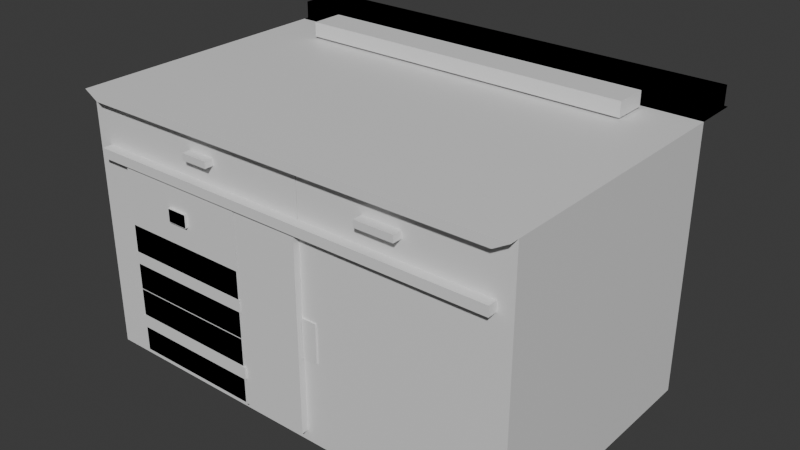 # Source: stolnauczycielablend.blend  (saved by Blender 4.3.34; exported with 4.5.12 LTS)
import bpy
from mathutils import Matrix  # noqa: F401  (used for matrix-valued properties, if any)

bpy.ops.wm.read_factory_settings(use_empty=True)
scene = bpy.context.scene
scene.name = 'Scene'

# ---- collections
col_collection = bpy.data.collections.new('Collection'); scene.collection.children.link(col_collection)

# ---- materials (node trees are filled in below, after node groups)
mat_material = bpy.data.materials.new('Material')
mat_material.alpha_threshold = 0.0
mat_material.roughness = 0.5
mat_material.line_color = (0.0, 0.0, 0.0, 1.0)

# ---- material node trees
mat_material.use_nodes = True; mat_material.node_tree.nodes.clear()
_N = mat_material.node_tree.nodes; _L = mat_material.node_tree.links
n0 = _N.new('ShaderNodeOutputMaterial'); n0.name = 'Material Output'; n0.location = (300, 300)
n1 = _N.new('ShaderNodeBsdfPrincipled'); n1.name = 'Principled BSDF'; n1.location = (10, 300)
n1.inputs[3].default_value = 1.45
_L.new(n1.outputs[0], n0.inputs[0])
n0.is_active_output = True

# ---- world
world_world = bpy.data.worlds.new('World'); scene.world = world_world
world_world.use_nodes = True; world_world.node_tree.nodes.clear()
_N = world_world.node_tree.nodes; _L = world_world.node_tree.links
n0 = _N.new('ShaderNodeOutputWorld'); n0.name = 'World Output'; n0.location = (300, 300)
n1 = _N.new('ShaderNodeBackground'); n1.name = 'Background'; n1.location = (10, 300)
n1.inputs[0].default_value = (0.05088, 0.05088, 0.05088, 1.0)
_L.new(n1.outputs[0], n0.inputs[0])
n0.is_active_output = True
world_world.color = (0.05088, 0.05088, 0.05088)
world_world.sun_shadow_jitter_overblur = 0.0

# ---- meshes
me_cube = bpy.data.meshes.new('Cube')
me_cube.from_pydata([(1.792, 1.0, 1.0), (1.792, 1.0, -1.0), (1.792, -1.0, 1.0), (1.792, -1.0, -1.0), (-1.615, 1.0, 1.0), (-1.615, 1.0, -1.0), (-1.615, -1.0, 1.0), (-1.615, -1.0, -1.0), (-1.503, -1.0, -0.9343), (-1.503, -1.0, 0.9343), (1.68, -1.0, 0.9343), (1.68, -1.0, -0.9343), (-1.503, 0.7423, -0.9343), (-1.503, 0.7423, 0.9343), (1.68, 0.7423, 0.9343), (1.68, 0.7423, -0.9343), (1.484, -1.0, 0.9343), (1.484, -1.0, -0.9343), (1.484, 0.7423, 0.9343), (1.484, 0.7423, -0.9343), (1.792, -1.0, 1.0), (-1.615, -1.0, 1.0), (1.68, -1.0, 0.9343), (-1.503, -1.0, 0.9343), (1.68, -1.0, 0.5344), (-1.503, -1.0, 0.5344), (1.68, 0.7423, 0.5344), (-1.503, 0.7423, 0.5344), (1.68, 0.5166, 0.9343), (-1.503, 0.5166, 0.9343), (1.68, 0.5166, 0.5344), (-1.503, 0.5166, 0.5344), (-1.277, -1.0, -0.9343), (-1.277, -1.0, 0.9343), (-1.277, 0.7423, -0.9343), (-1.277, 0.7423, 0.9343), (1.68, -1.0, 0.6063), (-1.503, -1.0, 0.6063), (1.68, 0.5166, 0.6063), (-1.503, 0.5166, 0.6063), (1.792, -1.072, 1.0), (-1.615, -1.072, 1.0), (1.68, -1.072, 0.9343), (-1.503, -1.072, 0.9343), (1.68, -1.072, 0.5344), (-1.503, -1.072, 0.5344), (1.68, -1.072, 0.6063), (-1.503, -1.072, 0.6063), (1.68, -1.0, 0.6063), (-1.503, -1.0, 0.6063), (1.68, 0.5166, 0.6063), (-1.503, 0.5166, 0.6063), (1.68, -1.0, 0.6063), (-1.503, -1.0, 0.6063), (1.68, 0.5166, 0.6063), (-1.503, 0.5166, 0.6063), (0.2474, -1.0, -0.9343), (0.2474, -1.0, 0.9343), (0.2474, 0.7423, -0.9343), (0.2474, 0.7423, 0.9343), (1.68, -1.0, 0.9343), (1.68, -1.0, -0.9343), (1.484, -1.0, 0.9343), (1.484, -1.0, -0.9343), (0.2528, -1.0, 0.9343), (0.2528, -1.0, -0.9343), (0.2528, 0.7423, 0.9343), (0.2528, 0.7423, -0.9343), (-0.4687, -1.0, 0.7459), (-0.4687, -1.067, 0.7459), (-0.6749, -1.0, 0.7459), (-0.6749, -1.067, 0.7459), (-0.4687, -1.0, 0.7966), (-0.4687, -1.067, 0.7966), (-0.6749, -1.0, 0.7966), (-0.6749, -1.067, 0.7966), (1.043, -1.0, 0.7468), (1.043, -1.071, 0.7468), (0.7538, -1.0, 0.7468), (0.7538, -1.071, 0.7468), (1.043, -1.0, 0.7981), (1.043, -1.071, 0.7981), (0.7538, -1.0, 0.7981), (0.7538, -1.071, 0.7981), (0.08835, 0.0, 0.0), (0.08835, 0.0, 0.0), (0.08835, 0.0, 0.0), (0.08835, 0.0, 0.0), (0.08835, 0.0, 0.0), (0.08835, 0.0, 0.0), (0.08835, 0.0, 0.0), (0.08835, 0.0, 0.0), (-0.2619, -1.0, -0.9309), (-0.2619, -1.053, -0.9309), (-1.285, -1.0, -0.9309), (-1.285, -1.053, -0.9309), (-0.2619, -1.0, 0.5325), (-0.2619, -1.053, 0.5325), (-1.285, -1.0, 0.5325), (-1.285, -1.053, 0.5325), (0.2535, -1.0, -0.9224), (0.2535, -1.049, -0.9224), (-0.2544, -1.0, -0.9224), (-0.2544, -1.049, -0.9224), (0.2535, -1.0, 0.5425), (0.2535, -1.049, 0.5425), (-0.2544, -1.0, 0.5425), (-0.2544, -1.049, 0.5425), (-0.705, -1.053, 0.2588), (-0.705, -1.074, 0.2588), (-0.8708, -1.053, 0.2588), (-0.8708, -1.074, 0.2588), (-0.705, -1.053, 0.3552), (-0.705, -1.074, 0.3552), (-0.8708, -1.053, 0.3552), (-0.8708, -1.074, 0.3552), (-1.278, -1.053, -0.9155), (-1.278, -1.052, -0.9155), (-0.2679, -1.053, -0.9155), (-0.2679, -1.052, -0.9155), (-1.278, -1.053, -0.415), (-1.278, -1.052, -0.415), (-0.2679, -1.053, -0.415), (-0.2679, -1.052, -0.415), (-1.278, -1.053, -0.4082), (-1.278, -1.052, -0.4082), (-0.2679, -1.053, -0.4082), (-0.2679, -1.052, -0.4082), (-1.278, -1.053, 0.09225), (-1.278, -1.052, 0.09225), (-0.2679, -1.053, 0.09225), (-0.2679, -1.052, 0.09225), (-1.278, -1.053, -0.4082), (-1.278, -1.052, -0.4082), (-0.2679, -1.053, -0.4082), (-0.2679, -1.052, -0.4082), (-1.278, -1.053, 0.09225), (-1.278, -1.052, 0.09225), (-0.2679, -1.053, 0.09225), (-0.2679, -1.052, 0.09225), (-0.8624, -1.074, 0.2558), (-0.8624, -1.002, 0.2558), (-0.7062, -1.074, 0.2558), (-0.7062, -1.002, 0.2558), (-0.8624, -1.074, 0.3539), (-0.8624, -1.002, 0.3539), (-0.7062, -1.074, 0.3539), (-0.7062, -1.002, 0.3539), (-1.297, -1.055, -0.2082), (-1.297, -0.9654, -0.2082), (-0.2558, -1.055, -0.2082), (-0.2558, -0.9654, -0.2082), (-1.297, -1.055, -0.1147), (-1.297, -0.9654, -0.1147), (-0.2558, -1.055, -0.1147), (-0.2558, -0.9654, -0.1147), (-1.286, -1.064, -0.7171), (-1.286, -0.9745, -0.7171), (-0.2445, -1.064, -0.7171), (-0.2445, -0.9745, -0.7171), (-1.286, -1.064, -0.6235), (-1.286, -0.9745, -0.6235), (-0.2445, -1.064, -0.6235), (-0.2445, -0.9745, -0.6235), (0.3698, -1.0, -0.3582), (0.3698, -1.01, -0.3582), (0.2555, -1.0, -0.3582), (0.2555, -1.01, -0.3582), (0.3698, -1.0, -0.06442), (0.3698, -1.01, -0.06442), (0.2555, -1.0, -0.06442), (0.2555, -1.01, -0.06442), (1.792, -0.6618, 1.0), (-1.615, -0.6618, 1.0), (1.792, 1.338, 1.0), (-1.615, 1.338, 1.0), (1.792, -0.6618, 1.0), (-1.615, -0.6618, 1.0), (1.792, 1.338, 1.0), (-1.615, 1.338, 1.0), (-1.577, 1.002, 1.0), (-1.577, 1.002, 1.144), (-1.577, 1.331, 1.0), (-1.577, 1.331, 1.144), (1.77, 1.002, 1.0), (1.77, 1.002, 1.144), (1.77, 1.331, 1.0), (1.77, 1.331, 1.144), (-1.577, 1.002, 1.0), (-1.577, 1.002, 1.144), (-1.577, 1.331, 1.0), (-1.577, 1.331, 1.144), (1.77, 1.002, 1.0), (1.77, 1.002, 1.144), (1.77, 1.331, 1.0), (1.77, 1.331, 1.144), (-1.577, 1.002, 1.0), (-1.577, 1.002, 1.144), (-1.577, 1.331, 1.0), (-1.577, 1.331, 1.144), (1.77, 1.002, 1.0), (1.77, 1.002, 1.144), (1.77, 1.331, 1.0), (1.77, 1.331, 1.144), (-1.19, 0.6858, 1.017), (-1.19, 0.6858, 1.127), (-1.19, 0.9383, 1.017), (-1.19, 0.9383, 1.127), (1.383, 0.6858, 1.017), (1.383, 0.6858, 1.127), (1.383, 0.9383, 1.017), (1.383, 0.9383, 1.127)], [], [(0, 4, 175, 174), (7, 3, 11, 8), (7, 6, 4, 5), (5, 1, 3, 7), (1, 0, 2, 3), (5, 4, 0, 1), (8, 11, 15, 12), (6, 9, 23, 21), (3, 2, 10, 11), (6, 7, 8, 9), (15, 14, 13, 12), (10, 14, 18, 16), (13, 14, 26, 27), (12, 13, 35, 34), (16, 18, 66, 64), (17, 11, 61, 63), (15, 11, 17, 19), (14, 15, 19, 18), (21, 23, 43, 41), (9, 10, 22, 23), (10, 2, 20, 22), (2, 6, 21, 20), (24, 25, 27, 26), (9, 13, 27, 25), (25, 24, 44, 45), (14, 10, 24, 26), (28, 29, 31, 30), (24, 10, 28, 30), (10, 9, 29, 28), (9, 25, 31, 29), (35, 33, 57, 59), (13, 9, 33, 35), (8, 12, 34, 32), (9, 8, 32, 33), (38, 39, 51, 50), (30, 31, 39, 38), (24, 30, 38, 36), (31, 25, 37, 39), (40, 41, 43, 42), (20, 21, 41, 40), (22, 20, 40, 42), (23, 22, 42, 43), (45, 44, 46, 47), (37, 25, 45, 47), (24, 36, 46, 44), (36, 37, 47, 46), (48, 50, 54, 52), (36, 38, 50, 48), (37, 36, 48, 49), (39, 37, 49, 51), (53, 52, 54, 55), (49, 48, 52, 53), (51, 49, 53, 55), (50, 51, 55, 54), (57, 56, 58, 59), (34, 35, 59, 58), (32, 34, 58, 56), (33, 32, 56, 57), (61, 60, 62, 63), (16, 17, 63, 62), (11, 10, 60, 61), (10, 16, 62, 60), (65, 64, 66, 67), (18, 19, 67, 66), (19, 17, 65, 67), (17, 16, 64, 65), (68, 69, 71, 70), (70, 71, 75, 74), (74, 75, 73, 72), (72, 73, 69, 68), (70, 74, 72, 68), (75, 71, 69, 73), (76, 77, 79, 78), (78, 79, 83, 82), (82, 83, 81, 80), (80, 81, 77, 76), (78, 82, 80, 76), (83, 79, 77, 81), (84, 85, 87, 86), (86, 87, 91, 90), (90, 91, 89, 88), (88, 89, 85, 84), (86, 90, 88, 84), (91, 87, 85, 89), (92, 93, 95, 94), (94, 95, 99, 98), (98, 99, 97, 96), (96, 97, 93, 92), (94, 98, 96, 92), (99, 95, 93, 97), (100, 101, 103, 102), (102, 103, 107, 106), (106, 107, 105, 104), (104, 105, 101, 100), (102, 106, 104, 100), (107, 103, 101, 105), (108, 109, 111, 110), (110, 111, 115, 114), (114, 115, 113, 112), (112, 113, 109, 108), (110, 114, 112, 108), (115, 111, 109, 113), (116, 117, 119, 118), (118, 119, 123, 122), (122, 123, 121, 120), (120, 121, 117, 116), (118, 122, 120, 116), (123, 119, 117, 121), (124, 125, 127, 126), (126, 127, 131, 130), (130, 131, 129, 128), (128, 129, 125, 124), (126, 130, 128, 124), (131, 127, 125, 129), (132, 133, 135, 134), (134, 135, 139, 138), (138, 139, 137, 136), (136, 137, 133, 132), (134, 138, 136, 132), (139, 135, 133, 137), (140, 141, 143, 142), (142, 143, 147, 146), (146, 147, 145, 144), (144, 145, 141, 140), (142, 146, 144, 140), (147, 143, 141, 145), (140, 141, 142, 143, 147, 146, 145, 144), (148, 149, 151, 150), (150, 151, 155, 154), (154, 155, 153, 152), (152, 153, 149, 148), (150, 154, 152, 148), (155, 151, 149, 153), (156, 157, 159, 158), (158, 159, 163, 162), (162, 163, 161, 160), (160, 161, 157, 156), (158, 162, 160, 156), (163, 159, 157, 161), (164, 165, 167, 166), (166, 167, 171, 170), (170, 171, 169, 168), (168, 169, 165, 164), (166, 170, 168, 164), (171, 167, 165, 169), (175, 173, 177, 179), (6, 2, 172, 173), (4, 6, 173, 175), (2, 0, 174, 172), (178, 179, 177, 176), (173, 172, 176, 177), (174, 175, 179, 178), (172, 174, 178, 176), (180, 182, 183, 181), (182, 186, 187, 183), (186, 184, 185, 187), (184, 180, 181, 185), (182, 180, 184, 186), (187, 185, 181, 183), (188, 189, 191, 190), (190, 191, 195, 194), (194, 195, 193, 192), (192, 193, 189, 188), (190, 194, 192, 188), (195, 191, 189, 193), (196, 197, 199, 198), (198, 199, 203, 202), (202, 203, 201, 200), (200, 201, 197, 196), (198, 202, 200, 196), (203, 199, 197, 201), (204, 205, 207, 206), (206, 207, 211, 210), (210, 211, 209, 208), (208, 209, 205, 204), (206, 210, 208, 204), (211, 207, 205, 209)])
_uv = me_cube.uv_layers.new(name='UVMap')
_uv.uv.foreach_set('vector', [0.625, 0.5, 0.625, 0.25, 0.625, 0.25, 0.625, 0.5, 0.125, 0.75, 0.375, 0.75, 0.375, 0.75, 0.125, 0.75, 0.375, 0.0, 0.625, 0.0, 0.625, 0.25, 0.375, 0.25, 0.125, 0.5, 0.375, 0.5, 0.375, 0.75, 0.125, 0.75, 0.375, 0.5, 0.625, 0.5, 0.625, 0.75, 0.375, 0.75, 0.375, 0.25, 0.625, 0.25, 0.625, 0.5, 0.375, 0.5, 0.125, 0.75, 0.375, 0.75, 0.375, 0.75, 0.125, 0.75, 0.625, 0.0, 0.625, 0.0, 0.625, 0.0, 0.625, 0.0, 0.375, 0.75, 0.625, 0.75, 0.625, 0.75, 0.375, 0.75, 0.625, 0.0, 0.375, 0.0, 0.375, 0.0, 0.625, 0.0, 0.375, 0.75, 0.625, 0.75, 0.625, 1.0, 0.375, 1.0, 0.625, 0.75, 0.625, 0.75, 0.625, 0.75, 0.625, 0.75, 0.625, 1.0, 0.625, 0.75, 0.625, 0.75, 0.625, 1.0, 0.375, 1.0, 0.625, 1.0, 0.625, 1.0, 0.375, 1.0, 0.625, 0.75, 0.625, 0.75, 0.625, 0.75, 0.625, 0.75, 0.375, 0.75, 0.375, 0.75, 0.375, 0.75, 0.375, 0.75, 0.375, 0.75, 0.375, 0.75, 0.375, 0.75, 0.375, 0.75, 0.625, 0.75, 0.375, 0.75, 0.375, 0.75, 0.625, 0.75, 0.625, 0.0, 0.625, 0.0, 0.625, 0.0, 0.625, 0.0, 0.875, 0.75, 0.625, 0.75, 0.625, 0.75, 0.875, 0.75, 0.625, 0.75, 0.625, 0.75, 0.625, 0.75, 0.625, 0.75, 0.625, 0.75, 0.875, 0.75, 0.875, 0.75, 0.625, 0.75, 0.625, 0.75, 0.875, 0.75, 0.875, 0.75, 0.625, 0.75, 0.625, 0.0, 0.625, 0.0, 0.625, 0.0, 0.625, 0.0, 0.875, 0.75, 0.625, 0.75, 0.625, 0.75, 0.875, 0.75, 0.625, 0.75, 0.625, 0.75, 0.625, 0.75, 0.625, 0.75, 0.625, 0.75, 0.875, 0.75, 0.875, 0.75, 0.625, 0.75, 0.625, 0.75, 0.625, 0.75, 0.625, 0.75, 0.625, 0.75, 0.625, 0.75, 0.875, 0.75, 0.875, 0.75, 0.625, 0.75, 0.625, 0.0, 0.625, 0.0, 0.625, 0.0, 0.625, 0.0, 0.625, 0.0, 0.625, 0.0, 0.625, 0.0, 0.625, 0.0, 0.625, 0.0, 0.625, 0.0, 0.625, 0.0, 0.625, 0.0, 0.125, 0.75, 0.125, 0.75, 0.125, 0.75, 0.125, 0.75, 0.625, 0.0, 0.375, 0.0, 0.375, 0.0, 0.625, 0.0, 0.625, 0.75, 0.875, 0.75, 0.875, 0.75, 0.625, 0.75, 0.625, 0.75, 0.875, 0.75, 0.875, 0.75, 0.625, 0.75, 0.625, 0.75, 0.625, 0.75, 0.625, 0.75, 0.625, 0.75, 0.625, 0.0, 0.625, 0.0, 0.625, 0.0, 0.625, 0.0, 0.625, 0.75, 0.875, 0.75, 0.875, 0.75, 0.625, 0.75, 0.625, 0.75, 0.875, 0.75, 0.875, 0.75, 0.625, 0.75, 0.625, 0.75, 0.625, 0.75, 0.625, 0.75, 0.625, 0.75, 0.875, 0.75, 0.625, 0.75, 0.625, 0.75, 0.875, 0.75, 0.875, 0.75, 0.625, 0.75, 0.625, 0.75, 0.875, 0.75, 0.625, 0.0, 0.625, 0.0, 0.625, 0.0, 0.625, 0.0, 0.625, 0.75, 0.625, 0.75, 0.625, 0.75, 0.625, 0.75, 0.625, 0.75, 0.875, 0.75, 0.875, 0.75, 0.625, 0.75, 0.625, 0.75, 0.625, 0.75, 0.625, 0.75, 0.625, 0.75, 0.625, 0.75, 0.625, 0.75, 0.625, 0.75, 0.625, 0.75, 0.875, 0.75, 0.625, 0.75, 0.625, 0.75, 0.875, 0.75, 0.625, 0.0, 0.625, 0.0, 0.625, 0.0, 0.625, 0.0, 0.875, 0.75, 0.625, 0.75, 0.625, 0.75, 0.875, 0.75, 0.875, 0.75, 0.625, 0.75, 0.625, 0.75, 0.875, 0.75, 0.625, 0.0, 0.625, 0.0, 0.625, 0.0, 0.625, 0.0, 0.625, 0.75, 0.875, 0.75, 0.875, 0.75, 0.625, 0.75, 0.625, 0.0, 0.375, 0.0, 0.375, 0.0, 0.625, 0.0, 0.375, 1.0, 0.625, 1.0, 0.625, 1.0, 0.375, 1.0, 0.125, 0.75, 0.125, 0.75, 0.125, 0.75, 0.125, 0.75, 0.625, 0.0, 0.375, 0.0, 0.375, 0.0, 0.625, 0.0, 0.375, 0.75, 0.625, 0.75, 0.625, 0.75, 0.375, 0.75, 0.625, 0.75, 0.375, 0.75, 0.375, 0.75, 0.625, 0.75, 0.375, 0.75, 0.625, 0.75, 0.625, 0.75, 0.375, 0.75, 0.625, 0.75, 0.625, 0.75, 0.625, 0.75, 0.625, 0.75, 0.375, 0.75, 0.625, 0.75, 0.625, 0.75, 0.375, 0.75, 0.625, 0.75, 0.375, 0.75, 0.375, 0.75, 0.625, 0.75, 0.375, 0.75, 0.375, 0.75, 0.375, 0.75, 0.375, 0.75, 0.375, 0.75, 0.625, 0.75, 0.625, 0.75, 0.375, 0.75, 0.375, 0.0, 0.625, 0.0, 0.625, 0.25, 0.375, 0.25, 0.375, 0.25, 0.625, 0.25, 0.625, 0.5, 0.375, 0.5, 0.375, 0.5, 0.625, 0.5, 0.625, 0.75, 0.375, 0.75, 0.375, 0.75, 0.625, 0.75, 0.625, 1.0, 0.375, 1.0, 0.125, 0.5, 0.375, 0.5, 0.375, 0.75, 0.125, 0.75, 0.625, 0.5, 0.875, 0.5, 0.875, 0.75, 0.625, 0.75, 0.375, 0.0, 0.625, 0.0, 0.625, 0.25, 0.375, 0.25, 0.375, 0.25, 0.625, 0.25, 0.625, 0.5, 0.375, 0.5, 0.375, 0.5, 0.625, 0.5, 0.625, 0.75, 0.375, 0.75, 0.375, 0.75, 0.625, 0.75, 0.625, 1.0, 0.375, 1.0, 0.125, 0.5, 0.375, 0.5, 0.375, 0.75, 0.125, 0.75, 0.625, 0.5, 0.875, 0.5, 0.875, 0.75, 0.625, 0.75, 0.375, 0.0, 0.625, 0.0, 0.625, 0.25, 0.375, 0.25, 0.375, 0.25, 0.625, 0.25, 0.625, 0.5, 0.375, 0.5, 0.375, 0.5, 0.625, 0.5, 0.625, 0.75, 0.375, 0.75, 0.375, 0.75, 0.625, 0.75, 0.625, 1.0, 0.375, 1.0, 0.125, 0.5, 0.375, 0.5, 0.375, 0.75, 0.125, 0.75, 0.625, 0.5, 0.875, 0.5, 0.875, 0.75, 0.625, 0.75, 0.375, 0.0, 0.625, 0.0, 0.625, 0.25, 0.375, 0.25, 0.375, 0.25, 0.625, 0.25, 0.625, 0.5, 0.375, 0.5, 0.375, 0.5, 0.625, 0.5, 0.625, 0.75, 0.375, 0.75, 0.375, 0.75, 0.625, 0.75, 0.625, 1.0, 0.375, 1.0, 0.125, 0.5, 0.375, 0.5, 0.375, 0.75, 0.125, 0.75, 0.625, 0.5, 0.875, 0.5, 0.875, 0.75, 0.625, 0.75, 0.375, 0.0, 0.625, 0.0, 0.625, 0.25, 0.375, 0.25, 0.375, 0.25, 0.625, 0.25, 0.625, 0.5, 0.375, 0.5, 0.375, 0.5, 0.625, 0.5, 0.625, 0.75, 0.375, 0.75, 0.375, 0.75, 0.625, 0.75, 0.625, 1.0, 0.375, 1.0, 0.125, 0.5, 0.375, 0.5, 0.375, 0.75, 0.125, 0.75, 0.625, 0.5, 0.875, 0.5, 0.875, 0.75, 0.625, 0.75, 0.375, 0.0, 0.625, 0.0, 0.625, 0.25, 0.375, 0.25, 0.375, 0.25, 0.625, 0.25, 0.625, 0.5, 0.375, 0.5, 0.375, 0.5, 0.625, 0.5, 0.625, 0.75, 0.375, 0.75, 0.375, 0.75, 0.625, 0.75, 0.625, 1.0, 0.375, 1.0, 0.125, 0.5, 0.375, 0.5, 0.375, 0.75, 0.125, 0.75, 0.625, 0.5, 0.875, 0.5, 0.875, 0.75, 0.625, 0.75, 0.375, 0.0, 0.625, 0.0, 0.625, 0.25, 0.375, 0.25, 0.375, 0.25, 0.625, 0.25, 0.625, 0.5, 0.375, 0.5, 0.375, 0.5, 0.625, 0.5, 0.625, 0.75, 0.375, 0.75, 0.375, 0.75, 0.625, 0.75, 0.625, 1.0, 0.375, 1.0, 0.125, 0.5, 0.375, 0.5, 0.375, 0.75, 0.125, 0.75, 0.625, 0.5, 0.875, 0.5, 0.875, 0.75, 0.625, 0.75, 0.375, 0.0, 0.625, 0.0, 0.625, 0.25, 0.375, 0.25, 0.375, 0.25, 0.625, 0.25, 0.625, 0.5, 0.375, 0.5, 0.375, 0.5, 0.625, 0.5, 0.625, 0.75, 0.375, 0.75, 0.375, 0.75, 0.625, 0.75, 0.625, 1.0, 0.375, 1.0, 0.125, 0.5, 0.375, 0.5, 0.375, 0.75, 0.125, 0.75, 0.625, 0.5, 0.875, 0.5, 0.875, 0.75, 0.625, 0.75, 0.375, 0.0, 0.625, 0.0, 0.625, 0.25, 0.375, 0.25, 0.375, 0.25, 0.625, 0.25, 0.625, 0.5, 0.375, 0.5, 0.375, 0.5, 0.625, 0.5, 0.625, 0.75, 0.375, 0.75, 0.375, 0.75, 0.625, 0.75, 0.625, 1.0, 0.375, 1.0, 0.125, 0.5, 0.375, 0.5, 0.375, 0.75, 0.125, 0.75, 0.625, 0.5, 0.875, 0.5, 0.875, 0.75, 0.625, 0.75, 0.375, 0.0, 0.625, 0.0, 0.625, 0.25, 0.375, 0.25, 0.375, 0.25, 0.625, 0.25, 0.625, 0.5, 0.375, 0.5, 0.375, 0.5, 0.625, 0.5, 0.625, 0.75, 0.375, 0.75, 0.375, 0.75, 0.625, 0.75, 0.625, 1.0, 0.375, 1.0, 0.125, 0.5, 0.375, 0.5, 0.375, 0.75, 0.125, 0.75, 0.625, 0.5, 0.875, 0.5, 0.875, 0.75, 0.625, 0.75, 0.375, 0.0, 0.625, 0.0, 0.375, 0.25, 0.625, 0.25, 0.625, 0.5, 0.375, 0.5, 0.625, 0.75, 0.375, 0.75, 0.375, 0.0, 0.625, 0.0, 0.625, 0.25, 0.375, 0.25, 0.375, 0.25, 0.625, 0.25, 0.625, 0.5, 0.375, 0.5, 0.375, 0.5, 0.625, 0.5, 0.625, 0.75, 0.375, 0.75, 0.375, 0.75, 0.625, 0.75, 0.625, 1.0, 0.375, 1.0, 0.125, 0.5, 0.375, 0.5, 0.375, 0.75, 0.125, 0.75, 0.625, 0.5, 0.875, 0.5, 0.875, 0.75, 0.625, 0.75, 0.375, 0.0, 0.625, 0.0, 0.625, 0.25, 0.375, 0.25, 0.375, 0.25, 0.625, 0.25, 0.625, 0.5, 0.375, 0.5, 0.375, 0.5, 0.625, 0.5, 0.625, 0.75, 0.375, 0.75, 0.375, 0.75, 0.625, 0.75, 0.625, 1.0, 0.375, 1.0, 0.125, 0.5, 0.375, 0.5, 0.375, 0.75, 0.125, 0.75, 0.625, 0.5, 0.875, 0.5, 0.875, 0.75, 0.625, 0.75, 0.375, 0.0, 0.625, 0.0, 0.625, 0.25, 0.375, 0.25, 0.375, 0.25, 0.625, 0.25, 0.625, 0.5, 0.375, 0.5, 0.375, 0.5, 0.625, 0.5, 0.625, 0.75, 0.375, 0.75, 0.375, 0.75, 0.625, 0.75, 0.625, 1.0, 0.375, 1.0, 0.125, 0.5, 0.375, 0.5, 0.375, 0.75, 0.125, 0.75, 0.625, 0.5, 0.875, 0.5, 0.875, 0.75, 0.625, 0.75, 0.625, 0.25, 0.625, 0.0, 0.625, 0.0, 0.625, 0.25, 0.875, 0.75, 0.625, 0.75, 0.625, 0.75, 0.875, 0.75, 0.625, 0.25, 0.625, 0.0, 0.625, 0.0, 0.625, 0.25, 0.625, 0.75, 0.625, 0.5, 0.625, 0.5, 0.625, 0.75, 0.625, 0.5, 0.875, 0.5, 0.875, 0.75, 0.625, 0.75, 0.875, 0.75, 0.625, 0.75, 0.625, 0.75, 0.875, 0.75, 0.625, 0.5, 0.625, 0.25, 0.625, 0.25, 0.625, 0.5, 0.625, 0.75, 0.625, 0.5, 0.625, 0.5, 0.625, 0.75, 0.375, 0.0, 0.375, 0.25, 0.625, 0.25, 0.625, 0.0, 0.375, 0.25, 0.375, 0.5, 0.625, 0.5, 0.625, 0.25, 0.375, 0.5, 0.375, 0.75, 0.625, 0.75, 0.625, 0.5, 0.375, 0.75, 0.375, 1.0, 0.625, 1.0, 0.625, 0.75, 0.125, 0.5, 0.125, 0.75, 0.375, 0.75, 0.375, 0.5, 0.625, 0.5, 0.625, 0.75, 0.875, 0.75, 0.875, 0.5, 0.375, 0.0, 0.625, 0.0, 0.625, 0.25, 0.375, 0.25, 0.375, 0.25, 0.625, 0.25, 0.625, 0.5, 0.375, 0.5, 0.375, 0.5, 0.625, 0.5, 0.625, 0.75, 0.375, 0.75, 0.375, 0.75, 0.625, 0.75, 0.625, 1.0, 0.375, 1.0, 0.125, 0.5, 0.375, 0.5, 0.375, 0.75, 0.125, 0.75, 0.625, 0.5, 0.875, 0.5, 0.875, 0.75, 0.625, 0.75, 0.375, 0.0, 0.625, 0.0, 0.625, 0.25, 0.375, 0.25, 0.375, 0.25, 0.625, 0.25, 0.625, 0.5, 0.375, 0.5, 0.375, 0.5, 0.625, 0.5, 0.625, 0.75, 0.375, 0.75, 0.375, 0.75, 0.625, 0.75, 0.625, 1.0, 0.375, 1.0, 0.125, 0.5, 0.375, 0.5, 0.375, 0.75, 0.125, 0.75, 0.625, 0.5, 0.875, 0.5, 0.875, 0.75, 0.625, 0.75, 0.375, 0.0, 0.625, 0.0, 0.625, 0.25, 0.375, 0.25, 0.375, 0.25, 0.625, 0.25, 0.625, 0.5, 0.375, 0.5, 0.375, 0.5, 0.625, 0.5, 0.625, 0.75, 0.375, 0.75, 0.375, 0.75, 0.625, 0.75, 0.625, 1.0, 0.375, 1.0, 0.125, 0.5, 0.375, 0.5, 0.375, 0.75, 0.125, 0.75, 0.625, 0.5, 0.875, 0.5, 0.875, 0.75, 0.625, 0.75])
me_cube.materials.append(mat_material)
me_cube.use_mirror_vertex_groups = False
me_cube.update()

# ---- objects
ob_cube = bpy.data.objects.new('Cube', me_cube)

# ---- transforms, parenting, visibility, modifiers, constraints
ob_cube.location = (0.0, 0.0, 0.0)
ob_cube.lock_rotations_4d = False
ob_cube.empty_display_type = 'ARROWS'
ob_cube.lineart.crease_threshold = 0.0

# ---- collection membership
col_collection.objects.link(ob_cube)

# ---- scene / render settings (as saved in the file)
scene.frame_start = 1; scene.frame_end = 250; scene.frame_set(1)
scene.render.engine = 'BLENDER_EEVEE_NEXT'
bpy.context.view_layer.update()

# ---- added for rendering (the .blend has no active camera and no usable light): camera, sun
cam_auto = bpy.data.cameras.new('AutoCamera')
cam_auto.lens = 50.0
cam_auto.sensor_width = 36.0
cam_auto.clip_end = 1000.0
ob_auto_camera = bpy.data.objects.new('AutoCamera', cam_auto)
scene.collection.objects.link(ob_auto_camera)
ob_auto_camera.location = (4.42995, -5.0776, 3.54509)
ob_auto_camera.rotation_euler = (1.09748, -7.21219e-08, 0.694738)
scene.camera = ob_auto_camera
light_auto_sun = bpy.data.lights.new('AutoSun', 'SUN')
light_auto_sun.energy = 3.0
light_auto_sun.angle = 0.0523599
ob_auto_sun = bpy.data.objects.new('AutoSun', light_auto_sun)
scene.collection.objects.link(ob_auto_sun)
ob_auto_sun.rotation_euler = (0.872665, 0.174533, 0.523599)
bpy.context.view_layer.update()
